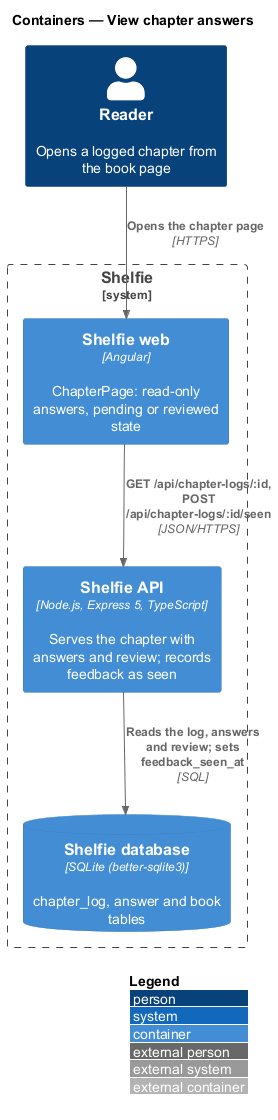

The diagram above was rendered by PlantUML. Its source (embedded in the PNG):
@startuml
!include <C4/C4_Container>
LAYOUT_WITH_LEGEND()
title Containers — View chapter answers

Person(reader, "Reader", "Opens a logged chapter from the book page")
System_Boundary(shelfie, "Shelfie") {
  Container(web, "Shelfie web", "Angular", "ChapterPage: read-only answers, pending or reviewed state")
  Container(api, "Shelfie API", "Node.js, Express 5, TypeScript", "Serves the chapter with answers and review; records feedback as seen")
  ContainerDb(db, "Shelfie database", "SQLite (better-sqlite3)", "chapter_log, answer and book tables")
}
Rel(reader, web, "Opens the chapter page", "HTTPS")
Rel(web, api, "GET /api/chapter-logs/:id, POST /api/chapter-logs/:id/seen", "JSON/HTTPS")
Rel(api, db, "Reads the log, answers and review; sets feedback_seen_at", "SQL")
@enduml